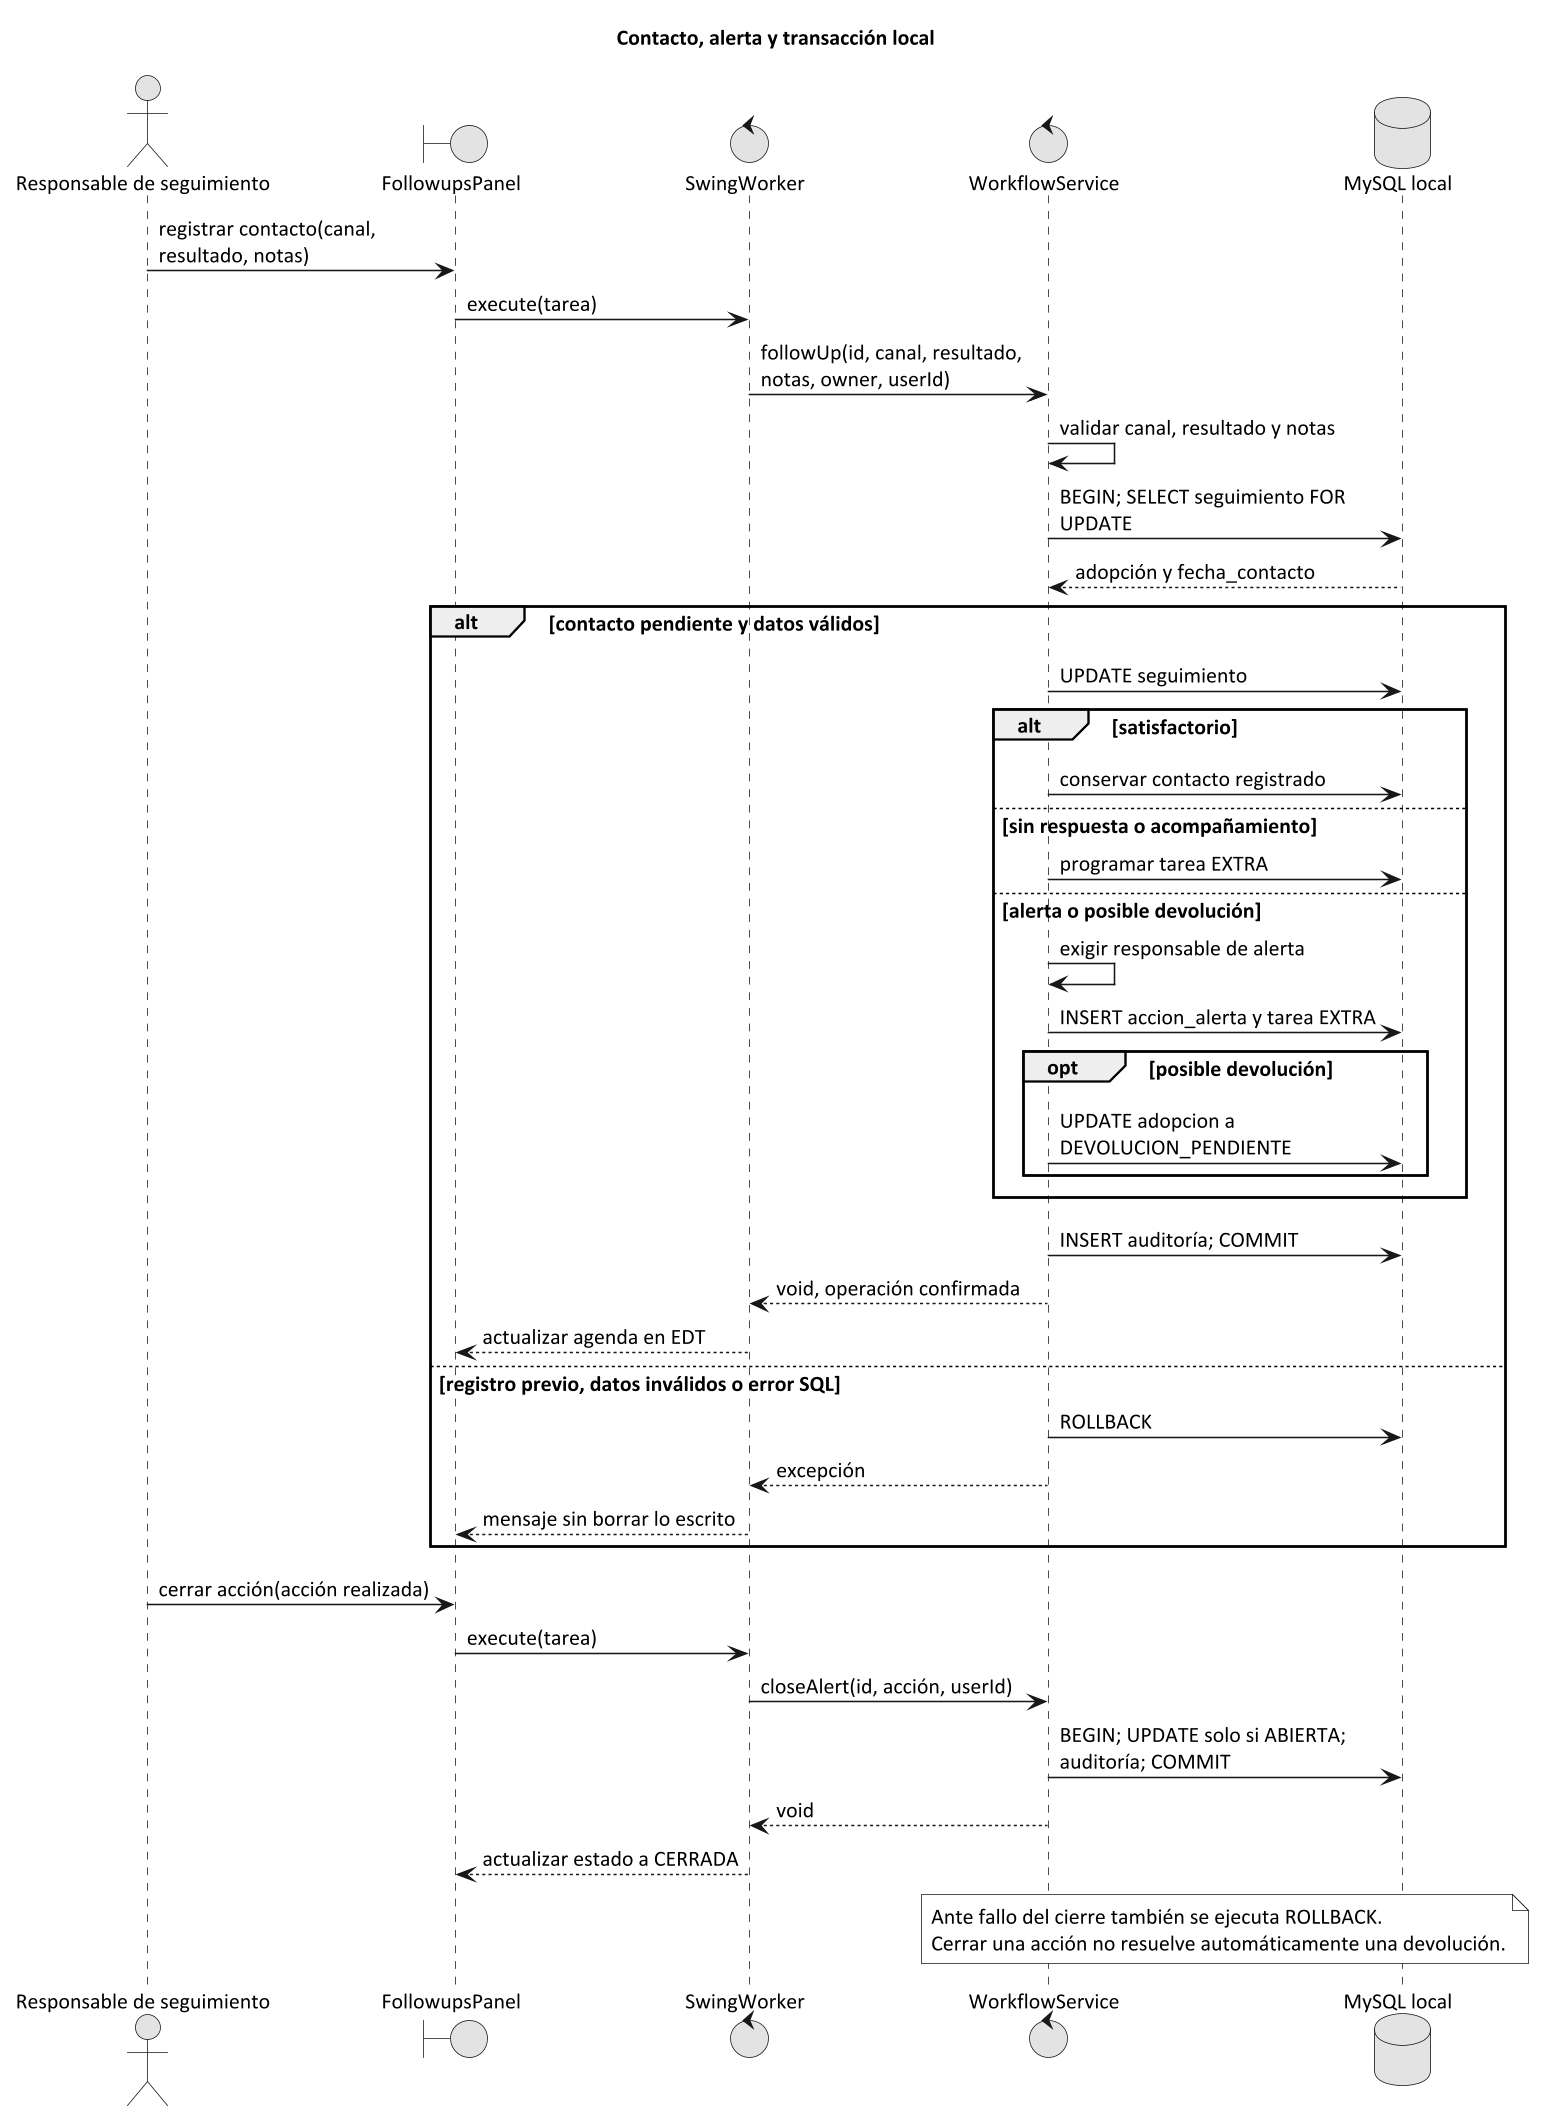

The diagram above was rendered by PlantUML. Its source (embedded in the PNG):
@startuml
title Contacto, alerta y transacción local
skinparam monochrome true
skinparam shadowing false
skinparam classAttributeIconSize 0
skinparam defaultFontName Calibri
skinparam defaultFontSize 14
skinparam dpi 150
hide empty members

actor "Responsable de seguimiento" as R
boundary "FollowupsPanel" as UI
control "SwingWorker" as W
control "WorkflowService" as S
database "MySQL local" as DB
R -> UI: registrar contacto(canal,\nresultado, notas)
UI -> W: execute(tarea)
W -> S: followUp(id, canal, resultado,\nnotas, owner, userId)
S -> S: validar canal, resultado y notas
S -> DB: BEGIN; SELECT seguimiento FOR\nUPDATE
DB --> S: adopción y fecha_contacto
alt contacto pendiente y datos válidos
 S -> DB: UPDATE seguimiento
 alt satisfactorio
  S -> DB: conservar contacto registrado
 else sin respuesta o acompañamiento
  S -> DB: programar tarea EXTRA
 else alerta o posible devolución
  S -> S: exigir responsable de alerta
  S -> DB: INSERT accion_alerta y tarea EXTRA
  opt posible devolución
   S -> DB: UPDATE adopcion a\nDEVOLUCION_PENDIENTE
  end
 end
 S -> DB: INSERT auditoría; COMMIT
 S --> W: void, operación confirmada
 W --> UI: actualizar agenda en EDT
else registro previo, datos inválidos o error SQL
 S -> DB: ROLLBACK
 S --> W: excepción
 W --> UI: mensaje sin borrar lo escrito
end
R -> UI: cerrar acción(acción realizada)
UI -> W: execute(tarea)
W -> S: closeAlert(id, acción, userId)
S -> DB: BEGIN; UPDATE solo si ABIERTA;\nauditoría; COMMIT
S --> W: void
W --> UI: actualizar estado a CERRADA
note over S, DB
Ante fallo del cierre también se ejecuta ROLLBACK.
Cerrar una acción no resuelve automáticamente una devolución.
end note
@enduml